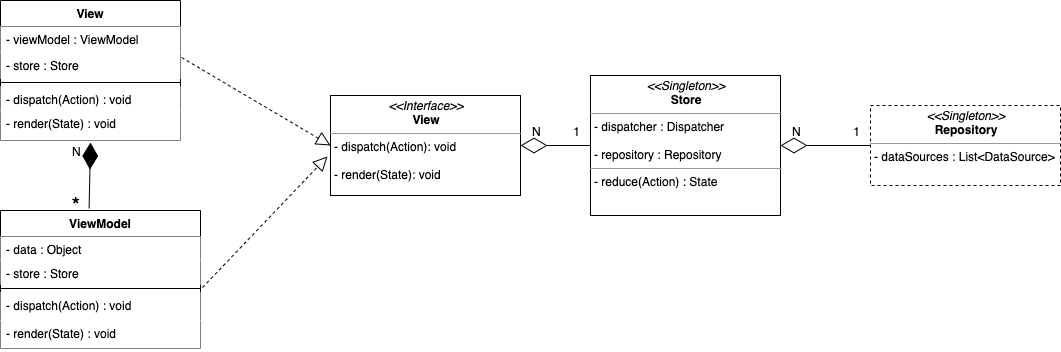

The diagram above was exported from draw.io. Its source (the exported page's mxGraphModel, read from the mxfile embedded in the PNG):
<mxGraphModel dx="1426" dy="721" grid="1" gridSize="10" guides="1" tooltips="1" connect="1" arrows="1" fold="1" page="1" pageScale="1" pageWidth="827" pageHeight="1169" math="0" shadow="0">
  <root>
    <mxCell id="0" />
    <mxCell id="1" parent="0" />
    <mxCell id="2bIOEy6_JOlCcL5I9Joj-27" value="" style="endArrow=diamondThin;endFill=1;endSize=24;html=1;exitX=0.443;exitY=-0.016;exitDx=0;exitDy=0;exitPerimeter=0;entryX=0.5;entryY=1.067;entryDx=0;entryDy=0;entryPerimeter=0;" parent="1" source="2bIOEy6_JOlCcL5I9Joj-15" target="2bIOEy6_JOlCcL5I9Joj-34" edge="1">
      <mxGeometry width="160" relative="1" as="geometry">
        <mxPoint x="70" y="480" as="sourcePoint" />
        <mxPoint x="198" y="450" as="targetPoint" />
      </mxGeometry>
    </mxCell>
    <mxCell id="2bIOEy6_JOlCcL5I9Joj-28" value="" style="endArrow=diamondThin;endFill=0;endSize=24;html=1;exitX=0;exitY=0.5;exitDx=0;exitDy=0;entryX=1;entryY=0.5;entryDx=0;entryDy=0;" parent="1" source="2bIOEy6_JOlCcL5I9Joj-42" target="tYhwBcDogLkpj0zD1Vyp-2" edge="1">
      <mxGeometry width="160" relative="1" as="geometry">
        <mxPoint x="700" y="437" as="sourcePoint" />
        <mxPoint x="560" y="557" as="targetPoint" />
      </mxGeometry>
    </mxCell>
    <mxCell id="2bIOEy6_JOlCcL5I9Joj-39" value="" style="endArrow=diamondThin;endFill=0;endSize=24;html=1;entryX=1;entryY=0.5;entryDx=0;entryDy=0;exitX=0;exitY=0.5;exitDx=0;exitDy=0;" parent="1" source="2bIOEy6_JOlCcL5I9Joj-43" target="2bIOEy6_JOlCcL5I9Joj-42" edge="1">
      <mxGeometry width="160" relative="1" as="geometry">
        <mxPoint x="960" y="372" as="sourcePoint" />
        <mxPoint x="880" y="427" as="targetPoint" />
      </mxGeometry>
    </mxCell>
    <mxCell id="2bIOEy6_JOlCcL5I9Joj-42" value="&lt;p style=&quot;margin: 0px ; margin-top: 4px ; text-align: center&quot;&gt;&lt;i&gt;&amp;lt;&amp;lt;Singleton&amp;gt;&amp;gt;&lt;/i&gt;&lt;br&gt;&lt;b&gt;Store&lt;/b&gt;&lt;/p&gt;&lt;hr size=&quot;1&quot;&gt;&lt;p style=&quot;margin: 0px ; margin-left: 4px&quot;&gt;- dispatcher : Dispatcher&lt;/p&gt;&lt;p style=&quot;margin: 0px ; margin-left: 4px&quot;&gt;&lt;br&gt;- repository : Repository&lt;/p&gt;&lt;hr size=&quot;1&quot;&gt;&lt;p style=&quot;margin: 0px ; margin-left: 4px&quot;&gt;- reduce(Action) : State&lt;/p&gt;" style="verticalAlign=top;align=left;overflow=fill;fontSize=12;fontFamily=Helvetica;html=1;" parent="1" vertex="1">
      <mxGeometry x="700" y="355" width="190" height="140" as="geometry" />
    </mxCell>
    <mxCell id="2bIOEy6_JOlCcL5I9Joj-43" value="&lt;p style=&quot;margin: 0px ; margin-top: 4px ; text-align: center&quot;&gt;&lt;i&gt;&amp;lt;&amp;lt;Singleton&amp;gt;&amp;gt;&lt;/i&gt;&lt;br&gt;&lt;b&gt;Repository&lt;/b&gt;&lt;/p&gt;&lt;hr size=&quot;1&quot;&gt;&lt;p style=&quot;margin: 0px ; margin-left: 4px&quot;&gt;- dataSources : List&amp;lt;DataSource&amp;gt;&lt;/p&gt;&lt;p style=&quot;margin: 0px ; margin-left: 4px&quot;&gt;&lt;br&gt;&lt;/p&gt;" style="verticalAlign=top;align=left;overflow=fill;fontSize=12;fontFamily=Helvetica;html=1;dashed=1;" parent="1" vertex="1">
      <mxGeometry x="980" y="385" width="190" height="80" as="geometry" />
    </mxCell>
    <mxCell id="tYhwBcDogLkpj0zD1Vyp-2" value="&lt;p style=&quot;margin: 0px ; margin-top: 4px ; text-align: center&quot;&gt;&lt;i&gt;&amp;lt;&amp;lt;Interface&amp;gt;&amp;gt;&lt;/i&gt;&lt;br&gt;&lt;b&gt;View&lt;/b&gt;&lt;/p&gt;&lt;hr size=&quot;1&quot;&gt;&lt;p style=&quot;margin: 0px ; margin-left: 4px&quot;&gt;- dispatch(Action): void&lt;/p&gt;&lt;p style=&quot;margin: 0px ; margin-left: 4px&quot;&gt;&lt;br&gt;- render(State): void&lt;/p&gt;" style="verticalAlign=top;align=left;overflow=fill;fontSize=12;fontFamily=Helvetica;html=1;" parent="1" vertex="1">
      <mxGeometry x="440" y="375" width="190" height="100" as="geometry" />
    </mxCell>
    <mxCell id="2bIOEy6_JOlCcL5I9Joj-10" value="View" style="swimlane;fontStyle=1;align=center;verticalAlign=top;childLayout=stackLayout;horizontal=1;startSize=26;horizontalStack=0;resizeParent=1;resizeParentMax=0;resizeLast=0;collapsible=1;marginBottom=0;fillColor=#FFFFFF;" parent="1" vertex="1">
      <mxGeometry x="110" y="280" width="180" height="140" as="geometry">
        <mxRectangle x="330" y="450" width="60" height="26" as="alternateBounds" />
      </mxGeometry>
    </mxCell>
    <mxCell id="2bIOEy6_JOlCcL5I9Joj-13" value="- viewModel : ViewModel" style="text;strokeColor=none;align=left;verticalAlign=top;spacingLeft=4;spacingRight=4;overflow=hidden;rotatable=0;points=[[0,0.5],[1,0.5]];portConstraint=eastwest;fillColor=#ffffff;" parent="2bIOEy6_JOlCcL5I9Joj-10" vertex="1">
      <mxGeometry y="26" width="180" height="26" as="geometry" />
    </mxCell>
    <mxCell id="2bIOEy6_JOlCcL5I9Joj-11" value="- store : Store&#10;" style="text;strokeColor=none;align=left;verticalAlign=top;spacingLeft=4;spacingRight=4;overflow=hidden;rotatable=0;points=[[0,0.5],[1,0.5]];portConstraint=eastwest;fillColor=#ffffff;" parent="2bIOEy6_JOlCcL5I9Joj-10" vertex="1">
      <mxGeometry y="52" width="180" height="26" as="geometry" />
    </mxCell>
    <mxCell id="2bIOEy6_JOlCcL5I9Joj-12" value="" style="line;strokeWidth=1;fillColor=none;align=left;verticalAlign=middle;spacingTop=-1;spacingLeft=3;spacingRight=3;rotatable=0;labelPosition=right;points=[];portConstraint=eastwest;" parent="2bIOEy6_JOlCcL5I9Joj-10" vertex="1">
      <mxGeometry y="78" width="180" height="8" as="geometry" />
    </mxCell>
    <mxCell id="2bIOEy6_JOlCcL5I9Joj-14" value="- dispatch(Action) : void" style="text;strokeColor=none;align=left;verticalAlign=top;spacingLeft=4;spacingRight=4;overflow=hidden;rotatable=0;points=[[0,0.5],[1,0.5]];portConstraint=eastwest;fillColor=#ffffff;" parent="2bIOEy6_JOlCcL5I9Joj-10" vertex="1">
      <mxGeometry y="86" width="180" height="24" as="geometry" />
    </mxCell>
    <mxCell id="2bIOEy6_JOlCcL5I9Joj-34" value="- render(State) : void" style="text;strokeColor=none;align=left;verticalAlign=top;spacingLeft=4;spacingRight=4;overflow=hidden;rotatable=0;points=[[0,0.5],[1,0.5]];portConstraint=eastwest;fillColor=#ffffff;" parent="2bIOEy6_JOlCcL5I9Joj-10" vertex="1">
      <mxGeometry y="110" width="180" height="30" as="geometry" />
    </mxCell>
    <mxCell id="2bIOEy6_JOlCcL5I9Joj-15" value="ViewModel" style="swimlane;fontStyle=1;align=center;verticalAlign=top;childLayout=stackLayout;horizontal=1;startSize=26;horizontalStack=0;resizeParent=1;resizeParentMax=0;resizeLast=0;collapsible=1;marginBottom=0;fillColor=#FFFFFF;" parent="1" vertex="1">
      <mxGeometry x="110" y="490" width="200" height="138" as="geometry" />
    </mxCell>
    <mxCell id="2bIOEy6_JOlCcL5I9Joj-16" value="- data : Object" style="text;strokeColor=none;align=left;verticalAlign=top;spacingLeft=4;spacingRight=4;overflow=hidden;rotatable=0;points=[[0,0.5],[1,0.5]];portConstraint=eastwest;fillColor=#ffffff;" parent="2bIOEy6_JOlCcL5I9Joj-15" vertex="1">
      <mxGeometry y="26" width="200" height="24" as="geometry" />
    </mxCell>
    <mxCell id="2bIOEy6_JOlCcL5I9Joj-32" value="- store : Store" style="text;strokeColor=none;align=left;verticalAlign=top;spacingLeft=4;spacingRight=4;overflow=hidden;rotatable=0;points=[[0,0.5],[1,0.5]];portConstraint=eastwest;fillColor=#ffffff;" parent="2bIOEy6_JOlCcL5I9Joj-15" vertex="1">
      <mxGeometry y="50" width="200" height="24" as="geometry" />
    </mxCell>
    <mxCell id="2bIOEy6_JOlCcL5I9Joj-17" value="" style="line;strokeWidth=1;fillColor=none;align=left;verticalAlign=middle;spacingTop=-1;spacingLeft=3;spacingRight=3;rotatable=0;labelPosition=right;points=[];portConstraint=eastwest;" parent="2bIOEy6_JOlCcL5I9Joj-15" vertex="1">
      <mxGeometry y="74" width="200" height="8" as="geometry" />
    </mxCell>
    <mxCell id="2bIOEy6_JOlCcL5I9Joj-18" value="- dispatch(Action) : void" style="text;strokeColor=none;align=left;verticalAlign=top;spacingLeft=4;spacingRight=4;overflow=hidden;rotatable=0;points=[[0,0.5],[1,0.5]];portConstraint=eastwest;fillColor=#ffffff;" parent="2bIOEy6_JOlCcL5I9Joj-15" vertex="1">
      <mxGeometry y="82" width="200" height="28" as="geometry" />
    </mxCell>
    <mxCell id="2bIOEy6_JOlCcL5I9Joj-33" value="- render(State) : void" style="text;strokeColor=none;align=left;verticalAlign=top;spacingLeft=4;spacingRight=4;overflow=hidden;rotatable=0;points=[[0,0.5],[1,0.5]];portConstraint=eastwest;fillColor=#ffffff;" parent="2bIOEy6_JOlCcL5I9Joj-15" vertex="1">
      <mxGeometry y="110" width="200" height="28" as="geometry" />
    </mxCell>
    <mxCell id="tYhwBcDogLkpj0zD1Vyp-5" value="" style="endArrow=block;dashed=1;endFill=0;endSize=12;html=1;exitX=1.006;exitY=0.192;exitDx=0;exitDy=0;exitPerimeter=0;entryX=0;entryY=0.5;entryDx=0;entryDy=0;" parent="1" source="2bIOEy6_JOlCcL5I9Joj-11" target="tYhwBcDogLkpj0zD1Vyp-2" edge="1">
      <mxGeometry width="160" relative="1" as="geometry">
        <mxPoint x="304" y="320" as="sourcePoint" />
        <mxPoint x="464" y="320" as="targetPoint" />
      </mxGeometry>
    </mxCell>
    <mxCell id="tYhwBcDogLkpj0zD1Vyp-6" value="" style="endArrow=block;dashed=1;endFill=0;endSize=12;html=1;exitX=1.01;exitY=1.125;exitDx=0;exitDy=0;exitPerimeter=0;entryX=-0.016;entryY=0.61;entryDx=0;entryDy=0;entryPerimeter=0;" parent="1" source="2bIOEy6_JOlCcL5I9Joj-32" target="tYhwBcDogLkpj0zD1Vyp-2" edge="1">
      <mxGeometry width="160" relative="1" as="geometry">
        <mxPoint x="330" y="558.5" as="sourcePoint" />
        <mxPoint x="440" y="420" as="targetPoint" />
      </mxGeometry>
    </mxCell>
    <mxCell id="csT2uLl4tv8zRr-FtbsY-6" value="" style="endArrow=none;html=1;rounded=0;strokeColor=none;" edge="1" parent="1">
      <mxGeometry relative="1" as="geometry">
        <mxPoint x="640" y="420" as="sourcePoint" />
        <mxPoint x="690" y="420" as="targetPoint" />
      </mxGeometry>
    </mxCell>
    <mxCell id="csT2uLl4tv8zRr-FtbsY-7" value="N" style="resizable=0;html=1;align=left;verticalAlign=bottom;" connectable="0" vertex="1" parent="csT2uLl4tv8zRr-FtbsY-6">
      <mxGeometry x="-1" relative="1" as="geometry" />
    </mxCell>
    <mxCell id="csT2uLl4tv8zRr-FtbsY-8" value="1" style="resizable=0;html=1;align=right;verticalAlign=bottom;" connectable="0" vertex="1" parent="csT2uLl4tv8zRr-FtbsY-6">
      <mxGeometry x="1" relative="1" as="geometry" />
    </mxCell>
    <mxCell id="csT2uLl4tv8zRr-FtbsY-9" value="" style="endArrow=none;html=1;rounded=0;strokeColor=none;" edge="1" parent="1">
      <mxGeometry relative="1" as="geometry">
        <mxPoint x="900" y="420" as="sourcePoint" />
        <mxPoint x="970" y="420" as="targetPoint" />
      </mxGeometry>
    </mxCell>
    <mxCell id="csT2uLl4tv8zRr-FtbsY-10" value="N" style="resizable=0;html=1;align=left;verticalAlign=bottom;" connectable="0" vertex="1" parent="csT2uLl4tv8zRr-FtbsY-9">
      <mxGeometry x="-1" relative="1" as="geometry" />
    </mxCell>
    <mxCell id="csT2uLl4tv8zRr-FtbsY-11" value="1" style="resizable=0;html=1;align=right;verticalAlign=bottom;" connectable="0" vertex="1" parent="csT2uLl4tv8zRr-FtbsY-9">
      <mxGeometry x="1" relative="1" as="geometry" />
    </mxCell>
    <mxCell id="csT2uLl4tv8zRr-FtbsY-12" value="" style="endArrow=none;html=1;rounded=0;strokeColor=none;" edge="1" parent="1">
      <mxGeometry relative="1" as="geometry">
        <mxPoint x="180" y="440" as="sourcePoint" />
        <mxPoint x="180" y="490" as="targetPoint" />
      </mxGeometry>
    </mxCell>
    <mxCell id="csT2uLl4tv8zRr-FtbsY-13" value="N" style="resizable=0;html=1;align=left;verticalAlign=bottom;" connectable="0" vertex="1" parent="csT2uLl4tv8zRr-FtbsY-12">
      <mxGeometry x="-1" relative="1" as="geometry" />
    </mxCell>
    <mxCell id="csT2uLl4tv8zRr-FtbsY-14" value="*" style="resizable=0;html=1;align=right;verticalAlign=bottom;fontSize=22;" connectable="0" vertex="1" parent="csT2uLl4tv8zRr-FtbsY-12">
      <mxGeometry x="1" relative="1" as="geometry">
        <mxPoint x="10" y="10" as="offset" />
      </mxGeometry>
    </mxCell>
  </root>
</mxGraphModel>